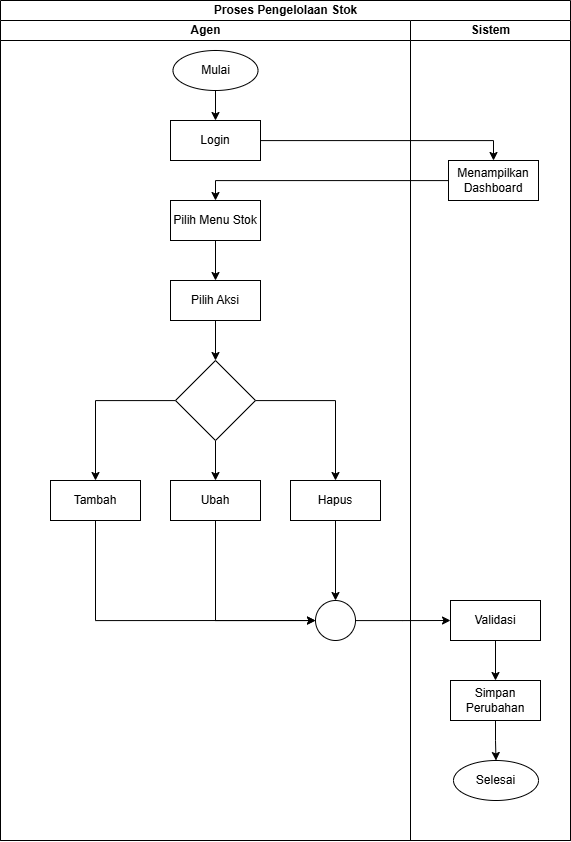

The diagram above was exported from draw.io. Its source (the exported page's mxGraphModel, read from the mxfile embedded in the PNG):
<mxGraphModel dx="1909" dy="1013" grid="1" gridSize="10" guides="1" tooltips="1" connect="1" arrows="1" fold="1" page="1" pageScale="1" pageWidth="850" pageHeight="1100" math="0" shadow="0">
  <root>
    <mxCell id="0" />
    <mxCell id="1" parent="0" />
    <mxCell id="2" value="Proses Pengelolaan Stok" style="swimlane;childLayout=stackLayout;resizeParent=1;resizeParentMax=0;startSize=20;html=1;" vertex="1" parent="1">
      <mxGeometry x="190" y="80" width="570" height="840" as="geometry" />
    </mxCell>
    <mxCell id="3" value="Agen" style="swimlane;startSize=20;html=1;" vertex="1" parent="2">
      <mxGeometry y="20" width="410" height="820" as="geometry" />
    </mxCell>
    <mxCell id="4" style="edgeStyle=orthogonalEdgeStyle;rounded=0;orthogonalLoop=1;jettySize=auto;html=1;" edge="1" parent="3" source="5" target="6">
      <mxGeometry relative="1" as="geometry" />
    </mxCell>
    <mxCell id="5" value="Mulai" style="ellipse;whiteSpace=wrap;html=1;" vertex="1" parent="3">
      <mxGeometry x="172.5" y="30" width="85" height="40" as="geometry" />
    </mxCell>
    <mxCell id="6" value="Login" style="rounded=0;whiteSpace=wrap;html=1;" vertex="1" parent="3">
      <mxGeometry x="170" y="100" width="90" height="40" as="geometry" />
    </mxCell>
    <mxCell id="7" style="edgeStyle=orthogonalEdgeStyle;rounded=0;orthogonalLoop=1;jettySize=auto;html=1;entryX=0.5;entryY=0;entryDx=0;entryDy=0;" edge="1" parent="3" source="8" target="10">
      <mxGeometry relative="1" as="geometry" />
    </mxCell>
    <mxCell id="8" value="Pilih Menu Stok" style="rounded=0;whiteSpace=wrap;html=1;" vertex="1" parent="3">
      <mxGeometry x="170" y="180" width="90" height="40" as="geometry" />
    </mxCell>
    <mxCell id="9" style="edgeStyle=orthogonalEdgeStyle;rounded=0;orthogonalLoop=1;jettySize=auto;html=1;entryX=0.5;entryY=0;entryDx=0;entryDy=0;" edge="1" parent="3" source="10" target="14">
      <mxGeometry relative="1" as="geometry" />
    </mxCell>
    <mxCell id="10" value="Pilih Aksi" style="rounded=0;whiteSpace=wrap;html=1;" vertex="1" parent="3">
      <mxGeometry x="170" y="260" width="90" height="40" as="geometry" />
    </mxCell>
    <mxCell id="11" style="edgeStyle=orthogonalEdgeStyle;rounded=0;orthogonalLoop=1;jettySize=auto;html=1;entryX=0.5;entryY=0;entryDx=0;entryDy=0;" edge="1" parent="3" source="14" target="16">
      <mxGeometry relative="1" as="geometry" />
    </mxCell>
    <mxCell id="12" style="edgeStyle=orthogonalEdgeStyle;rounded=0;orthogonalLoop=1;jettySize=auto;html=1;entryX=0.5;entryY=0;entryDx=0;entryDy=0;" edge="1" parent="3" source="14" target="18">
      <mxGeometry relative="1" as="geometry" />
    </mxCell>
    <mxCell id="13" style="edgeStyle=orthogonalEdgeStyle;rounded=0;orthogonalLoop=1;jettySize=auto;html=1;entryX=0.5;entryY=0;entryDx=0;entryDy=0;" edge="1" parent="3" source="14" target="20">
      <mxGeometry relative="1" as="geometry" />
    </mxCell>
    <mxCell id="14" value="" style="rhombus;whiteSpace=wrap;html=1;" vertex="1" parent="3">
      <mxGeometry x="175" y="340" width="80" height="80" as="geometry" />
    </mxCell>
    <mxCell id="15" style="edgeStyle=orthogonalEdgeStyle;rounded=0;orthogonalLoop=1;jettySize=auto;html=1;entryX=0;entryY=0.5;entryDx=0;entryDy=0;" edge="1" parent="3" source="16" target="22">
      <mxGeometry relative="1" as="geometry">
        <Array as="points">
          <mxPoint x="95" y="600" />
        </Array>
      </mxGeometry>
    </mxCell>
    <mxCell id="16" value="Tambah" style="rounded=0;whiteSpace=wrap;html=1;" vertex="1" parent="3">
      <mxGeometry x="50" y="460" width="90" height="40" as="geometry" />
    </mxCell>
    <mxCell id="17" style="edgeStyle=orthogonalEdgeStyle;rounded=0;orthogonalLoop=1;jettySize=auto;html=1;" edge="1" parent="3" source="18" target="22">
      <mxGeometry relative="1" as="geometry">
        <Array as="points">
          <mxPoint x="215" y="600" />
        </Array>
      </mxGeometry>
    </mxCell>
    <mxCell id="18" value="Ubah" style="rounded=0;whiteSpace=wrap;html=1;" vertex="1" parent="3">
      <mxGeometry x="170" y="460" width="90" height="40" as="geometry" />
    </mxCell>
    <mxCell id="19" style="edgeStyle=orthogonalEdgeStyle;rounded=0;orthogonalLoop=1;jettySize=auto;html=1;entryX=0.5;entryY=0;entryDx=0;entryDy=0;" edge="1" parent="3" source="20" target="22">
      <mxGeometry relative="1" as="geometry" />
    </mxCell>
    <mxCell id="20" value="Hapus" style="rounded=0;whiteSpace=wrap;html=1;" vertex="1" parent="3">
      <mxGeometry x="290" y="460" width="90" height="40" as="geometry" />
    </mxCell>
    <mxCell id="21" style="edgeStyle=orthogonalEdgeStyle;rounded=0;orthogonalLoop=1;jettySize=auto;html=1;" edge="1" parent="3" source="22">
      <mxGeometry relative="1" as="geometry">
        <mxPoint x="450" y="600" as="targetPoint" />
      </mxGeometry>
    </mxCell>
    <mxCell id="22" value="" style="ellipse;whiteSpace=wrap;html=1;aspect=fixed;" vertex="1" parent="3">
      <mxGeometry x="315" y="580" width="40" height="40" as="geometry" />
    </mxCell>
    <mxCell id="23" value="Sistem" style="swimlane;startSize=20;html=1;" vertex="1" parent="2">
      <mxGeometry x="410" y="20" width="160" height="820" as="geometry" />
    </mxCell>
    <mxCell id="24" value="Menampilkan Dashboard" style="rounded=0;whiteSpace=wrap;html=1;" vertex="1" parent="23">
      <mxGeometry x="38" y="140" width="90" height="40" as="geometry" />
    </mxCell>
    <mxCell id="25" style="edgeStyle=orthogonalEdgeStyle;rounded=0;orthogonalLoop=1;jettySize=auto;html=1;" edge="1" parent="23" source="26" target="28">
      <mxGeometry relative="1" as="geometry" />
    </mxCell>
    <mxCell id="26" value="Validasi" style="rounded=0;whiteSpace=wrap;html=1;" vertex="1" parent="23">
      <mxGeometry x="40" y="580" width="90" height="40" as="geometry" />
    </mxCell>
    <mxCell id="27" style="edgeStyle=orthogonalEdgeStyle;rounded=0;orthogonalLoop=1;jettySize=auto;html=1;entryX=0.5;entryY=0;entryDx=0;entryDy=0;" edge="1" parent="23" source="28" target="29">
      <mxGeometry relative="1" as="geometry" />
    </mxCell>
    <mxCell id="28" value="Simpan Perubahan" style="rounded=0;whiteSpace=wrap;html=1;" vertex="1" parent="23">
      <mxGeometry x="40" y="660" width="90" height="40" as="geometry" />
    </mxCell>
    <mxCell id="29" value="Selesai" style="ellipse;whiteSpace=wrap;html=1;" vertex="1" parent="23">
      <mxGeometry x="43" y="740" width="85" height="40" as="geometry" />
    </mxCell>
    <mxCell id="30" style="edgeStyle=orthogonalEdgeStyle;rounded=0;orthogonalLoop=1;jettySize=auto;html=1;entryX=0.5;entryY=0;entryDx=0;entryDy=0;" edge="1" parent="2" source="6" target="24">
      <mxGeometry relative="1" as="geometry" />
    </mxCell>
    <mxCell id="31" style="edgeStyle=orthogonalEdgeStyle;rounded=0;orthogonalLoop=1;jettySize=auto;html=1;entryX=0.5;entryY=0;entryDx=0;entryDy=0;" edge="1" parent="2" source="24" target="8">
      <mxGeometry relative="1" as="geometry" />
    </mxCell>
  </root>
</mxGraphModel>